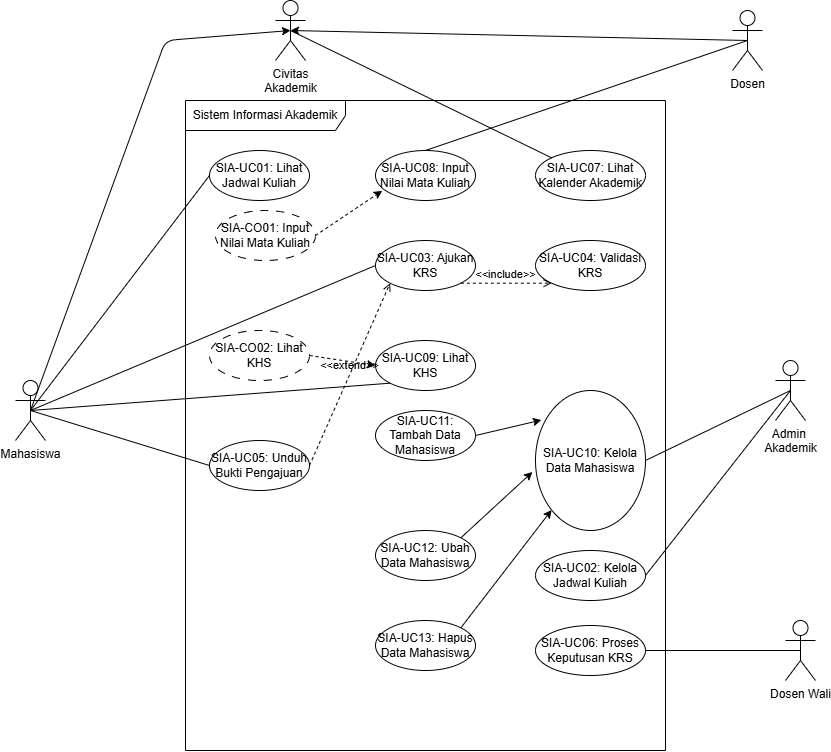

The diagram above was exported from draw.io. Its source (the exported page's mxGraphModel, read from the mxfile embedded in the PNG):
<mxGraphModel dx="1033" dy="2010" grid="1" gridSize="10" guides="1" tooltips="1" connect="1" arrows="1" fold="1" page="1" pageScale="1" pageWidth="827" pageHeight="1169" math="0" shadow="0">
  <root>
    <mxCell id="0" />
    <mxCell id="1" parent="0" />
    <mxCell id="Y4TF8OCON3Pj7e_8aAtU-3" parent="1" style="shape=umlFrame;whiteSpace=wrap;html=1;pointerEvents=0;recursiveResize=0;container=1;collapsible=0;width=160;" value="Sistem Informasi Akademik" vertex="1">
      <mxGeometry height="650" width="480" x="280" y="-40" as="geometry" />
    </mxCell>
    <mxCell id="Y4TF8OCON3Pj7e_8aAtU-9" parent="Y4TF8OCON3Pj7e_8aAtU-3" style="ellipse;html=1;whiteSpace=wrap;" value="SIA-UC01: Lihat Jadwal Kuliah" vertex="1">
      <mxGeometry height="50" width="100" x="24" y="50" as="geometry" />
    </mxCell>
    <mxCell id="Y4TF8OCON3Pj7e_8aAtU-10" parent="Y4TF8OCON3Pj7e_8aAtU-3" style="ellipse;html=1;whiteSpace=wrap;dashed=1;dashPattern=8 8;" value="SIA-CO01: Input Nilai Mata Kuliah" vertex="1">
      <mxGeometry height="50" width="100" x="30" y="110" as="geometry" />
    </mxCell>
    <mxCell id="Y4TF8OCON3Pj7e_8aAtU-14" parent="Y4TF8OCON3Pj7e_8aAtU-3" style="ellipse;html=1;whiteSpace=wrap;dashed=1;dashPattern=8 8;" value="&lt;div&gt;SIA-CO02: Lihat KHS&lt;/div&gt;" vertex="1">
      <mxGeometry height="50" width="100" x="24" y="230" as="geometry" />
    </mxCell>
    <mxCell id="Y4TF8OCON3Pj7e_8aAtU-15" parent="Y4TF8OCON3Pj7e_8aAtU-3" style="ellipse;html=1;whiteSpace=wrap;" value="&lt;div&gt;SIA-UC05: Unduh Bukti Pengajuan&lt;/div&gt;" vertex="1">
      <mxGeometry height="50" width="100" x="24" y="340" as="geometry" />
    </mxCell>
    <mxCell id="Y4TF8OCON3Pj7e_8aAtU-22" parent="Y4TF8OCON3Pj7e_8aAtU-3" style="ellipse;html=1;whiteSpace=wrap;" value="&lt;div&gt;SIA-UC08: Input Nilai Mata Kuliah&lt;/div&gt;" vertex="1">
      <mxGeometry height="50" width="100" x="190" y="50" as="geometry" />
    </mxCell>
    <mxCell id="Y4TF8OCON3Pj7e_8aAtU-23" parent="Y4TF8OCON3Pj7e_8aAtU-3" style="ellipse;html=1;whiteSpace=wrap;" value="&lt;div&gt;SIA-UC03: Ajukan KRS&lt;/div&gt;" vertex="1">
      <mxGeometry height="50" width="100" x="190" y="140" as="geometry" />
    </mxCell>
    <mxCell id="Y4TF8OCON3Pj7e_8aAtU-24" parent="Y4TF8OCON3Pj7e_8aAtU-3" style="ellipse;html=1;whiteSpace=wrap;" value="&lt;div&gt;SIA-UC09: Lihat KHS&lt;/div&gt;" vertex="1">
      <mxGeometry height="50" width="100" x="190" y="240" as="geometry" />
    </mxCell>
    <mxCell id="Y4TF8OCON3Pj7e_8aAtU-47" edge="1" parent="Y4TF8OCON3Pj7e_8aAtU-3" source="Y4TF8OCON3Pj7e_8aAtU-25" style="rounded=0;orthogonalLoop=1;jettySize=auto;html=1;exitX=1;exitY=0.5;exitDx=0;exitDy=0;entryX=0.054;entryY=0.211;entryDx=0;entryDy=0;entryPerimeter=0;" target="Y4TF8OCON3Pj7e_8aAtU-30">
      <mxGeometry relative="1" as="geometry" />
    </mxCell>
    <mxCell id="Y4TF8OCON3Pj7e_8aAtU-25" parent="Y4TF8OCON3Pj7e_8aAtU-3" style="ellipse;html=1;whiteSpace=wrap;" value="&lt;div&gt;SIA-UC11: Tambah Data Mahasiswa&lt;/div&gt;" vertex="1">
      <mxGeometry height="50" width="100" x="190" y="310" as="geometry" />
    </mxCell>
    <mxCell id="Y4TF8OCON3Pj7e_8aAtU-26" parent="Y4TF8OCON3Pj7e_8aAtU-3" style="ellipse;html=1;whiteSpace=wrap;" value="&lt;div&gt;SIA-UC12: Ubah Data Mahasiswa&lt;/div&gt;" vertex="1">
      <mxGeometry height="50" width="100" x="190" y="430" as="geometry" />
    </mxCell>
    <mxCell id="Y4TF8OCON3Pj7e_8aAtU-27" parent="Y4TF8OCON3Pj7e_8aAtU-3" style="ellipse;html=1;whiteSpace=wrap;" value="&lt;div&gt;SIA-UC13: Hapus Data Mahasiswa&lt;/div&gt;" vertex="1">
      <mxGeometry height="50" width="100" x="190" y="520" as="geometry" />
    </mxCell>
    <mxCell id="Y4TF8OCON3Pj7e_8aAtU-28" parent="Y4TF8OCON3Pj7e_8aAtU-3" style="ellipse;html=1;whiteSpace=wrap;" value="&lt;div&gt;SIA-UC07: Lihat Kalender Akademik&lt;/div&gt;" vertex="1">
      <mxGeometry height="50" width="110" x="350" y="50" as="geometry" />
    </mxCell>
    <mxCell id="Y4TF8OCON3Pj7e_8aAtU-29" parent="Y4TF8OCON3Pj7e_8aAtU-3" style="ellipse;html=1;whiteSpace=wrap;" value="&lt;div&gt;SIA-UC04: Validasi KRS&lt;/div&gt;" vertex="1">
      <mxGeometry height="50" width="110" x="350" y="140" as="geometry" />
    </mxCell>
    <mxCell id="Y4TF8OCON3Pj7e_8aAtU-30" parent="Y4TF8OCON3Pj7e_8aAtU-3" style="ellipse;html=1;whiteSpace=wrap;" value="&lt;div&gt;SIA-UC10: Kelola Data Mahasiswa&lt;/div&gt;" vertex="1">
      <mxGeometry height="140" width="110" x="350" y="290" as="geometry" />
    </mxCell>
    <mxCell id="Y4TF8OCON3Pj7e_8aAtU-33" parent="Y4TF8OCON3Pj7e_8aAtU-3" style="ellipse;html=1;whiteSpace=wrap;" value="&lt;div&gt;SIA-UC02: Kelola Jadwal Kuliah&lt;/div&gt;" vertex="1">
      <mxGeometry height="50" width="110" x="350" y="450" as="geometry" />
    </mxCell>
    <mxCell id="Y4TF8OCON3Pj7e_8aAtU-34" parent="Y4TF8OCON3Pj7e_8aAtU-3" style="ellipse;html=1;whiteSpace=wrap;" value="&lt;div&gt;SIA-UC06: Proses Keputusan KRS&lt;/div&gt;" vertex="1">
      <mxGeometry height="50" width="110" x="350" y="525" as="geometry" />
    </mxCell>
    <mxCell id="Y4TF8OCON3Pj7e_8aAtU-40" edge="1" parent="Y4TF8OCON3Pj7e_8aAtU-3" source="Y4TF8OCON3Pj7e_8aAtU-10" style="rounded=0;orthogonalLoop=1;jettySize=auto;html=1;exitX=1;exitY=0.5;exitDx=0;exitDy=0;entryX=0.067;entryY=0.806;entryDx=0;entryDy=0;dashed=1;entryPerimeter=0;" target="Y4TF8OCON3Pj7e_8aAtU-22">
      <mxGeometry relative="1" as="geometry">
        <mxPoint x="-35" y="110" as="sourcePoint" />
        <mxPoint x="-45" y="280" as="targetPoint" />
      </mxGeometry>
    </mxCell>
    <mxCell id="Y4TF8OCON3Pj7e_8aAtU-41" edge="1" parent="Y4TF8OCON3Pj7e_8aAtU-3" source="Y4TF8OCON3Pj7e_8aAtU-14" style="rounded=0;orthogonalLoop=1;jettySize=auto;html=1;exitX=1;exitY=0.5;exitDx=0;exitDy=0;entryX=0;entryY=0.5;entryDx=0;entryDy=0;dashed=1;" target="Y4TF8OCON3Pj7e_8aAtU-24">
      <mxGeometry relative="1" as="geometry">
        <mxPoint x="134" y="175" as="sourcePoint" />
        <mxPoint x="200" y="85" as="targetPoint" />
      </mxGeometry>
    </mxCell>
    <mxCell id="Y4TF8OCON3Pj7e_8aAtU-42" edge="1" parent="Y4TF8OCON3Pj7e_8aAtU-3" source="Y4TF8OCON3Pj7e_8aAtU-15" style="html=1;verticalAlign=bottom;labelBackgroundColor=none;endArrow=open;endFill=0;dashed=1;rounded=0;exitX=1;exitY=0.5;exitDx=0;exitDy=0;entryX=0;entryY=1;entryDx=0;entryDy=0;" target="Y4TF8OCON3Pj7e_8aAtU-23" value="&amp;lt;&amp;lt;extend&amp;gt;&amp;gt;">
      <mxGeometry relative="1" width="160" as="geometry">
        <mxPoint y="260" as="sourcePoint" />
        <mxPoint x="160" y="260" as="targetPoint" />
      </mxGeometry>
    </mxCell>
    <mxCell id="Y4TF8OCON3Pj7e_8aAtU-46" edge="1" parent="Y4TF8OCON3Pj7e_8aAtU-3" source="Y4TF8OCON3Pj7e_8aAtU-23" style="html=1;verticalAlign=bottom;labelBackgroundColor=none;endArrow=open;endFill=0;dashed=1;rounded=0;exitX=1;exitY=1;exitDx=0;exitDy=0;entryX=0;entryY=1;entryDx=0;entryDy=0;" target="Y4TF8OCON3Pj7e_8aAtU-29" value="&amp;lt;&amp;lt;include&amp;gt;&amp;gt;">
      <mxGeometry relative="1" width="160" as="geometry">
        <mxPoint x="170" y="230" as="sourcePoint" />
        <mxPoint x="330" y="230" as="targetPoint" />
      </mxGeometry>
    </mxCell>
    <mxCell id="Y4TF8OCON3Pj7e_8aAtU-48" edge="1" parent="Y4TF8OCON3Pj7e_8aAtU-3" source="Y4TF8OCON3Pj7e_8aAtU-26" style="rounded=0;orthogonalLoop=1;jettySize=auto;html=1;exitX=1;exitY=0;exitDx=0;exitDy=0;entryX=-0.028;entryY=0.582;entryDx=0;entryDy=0;entryPerimeter=0;" target="Y4TF8OCON3Pj7e_8aAtU-30">
      <mxGeometry relative="1" as="geometry">
        <mxPoint x="300" y="375" as="sourcePoint" />
        <mxPoint x="415" y="390" as="targetPoint" />
      </mxGeometry>
    </mxCell>
    <mxCell id="Y4TF8OCON3Pj7e_8aAtU-49" edge="1" parent="Y4TF8OCON3Pj7e_8aAtU-3" source="Y4TF8OCON3Pj7e_8aAtU-27" style="rounded=0;orthogonalLoop=1;jettySize=auto;html=1;exitX=1;exitY=0;exitDx=0;exitDy=0;entryX=0;entryY=1;entryDx=0;entryDy=0;" target="Y4TF8OCON3Pj7e_8aAtU-30">
      <mxGeometry relative="1" as="geometry">
        <mxPoint x="286" y="448" as="sourcePoint" />
        <mxPoint x="376" y="397" as="targetPoint" />
      </mxGeometry>
    </mxCell>
    <mxCell id="Y4TF8OCON3Pj7e_8aAtU-36" edge="1" parent="1" source="Y4TF8OCON3Pj7e_8aAtU-4" style="rounded=0;orthogonalLoop=1;jettySize=auto;html=1;exitX=0.5;exitY=0.5;exitDx=0;exitDy=0;exitPerimeter=0;entryX=0;entryY=0.5;entryDx=0;entryDy=0;endArrow=none;endFill=0;" target="Y4TF8OCON3Pj7e_8aAtU-9">
      <mxGeometry relative="1" as="geometry" />
    </mxCell>
    <mxCell id="Y4TF8OCON3Pj7e_8aAtU-4" parent="1" style="shape=umlActor;verticalLabelPosition=bottom;verticalAlign=top;html=1;" value="Mahasiswa" vertex="1">
      <mxGeometry height="60" width="30" x="110" y="240" as="geometry" />
    </mxCell>
    <mxCell id="Y4TF8OCON3Pj7e_8aAtU-44" edge="1" parent="1" source="Y4TF8OCON3Pj7e_8aAtU-5" style="rounded=0;orthogonalLoop=1;jettySize=auto;html=1;exitX=0.5;exitY=0.5;exitDx=0;exitDy=0;exitPerimeter=0;entryX=0.5;entryY=0;entryDx=0;entryDy=0;endArrow=none;endFill=0;" target="Y4TF8OCON3Pj7e_8aAtU-22">
      <mxGeometry relative="1" as="geometry" />
    </mxCell>
    <mxCell id="Y4TF8OCON3Pj7e_8aAtU-5" parent="1" style="shape=umlActor;verticalLabelPosition=bottom;verticalAlign=top;html=1;" value="Dosen" vertex="1">
      <mxGeometry height="60" width="30" x="827" y="-130" as="geometry" />
    </mxCell>
    <mxCell id="Y4TF8OCON3Pj7e_8aAtU-50" edge="1" parent="1" source="Y4TF8OCON3Pj7e_8aAtU-6" style="rounded=0;orthogonalLoop=1;jettySize=auto;html=1;exitX=0.5;exitY=0.5;exitDx=0;exitDy=0;exitPerimeter=0;entryX=1;entryY=0.5;entryDx=0;entryDy=0;endArrow=none;endFill=0;" target="Y4TF8OCON3Pj7e_8aAtU-30">
      <mxGeometry relative="1" as="geometry" />
    </mxCell>
    <mxCell id="Y4TF8OCON3Pj7e_8aAtU-6" parent="1" style="shape=umlActor;verticalLabelPosition=bottom;verticalAlign=top;html=1;" value="Admin&amp;nbsp;&lt;div&gt;Akademik&lt;/div&gt;" vertex="1">
      <mxGeometry height="60" width="30" x="870" y="220" as="geometry" />
    </mxCell>
    <mxCell id="Y4TF8OCON3Pj7e_8aAtU-7" parent="1" style="shape=umlActor;verticalLabelPosition=bottom;verticalAlign=top;html=1;" value="Dosen Wali" vertex="1">
      <mxGeometry height="60" width="30" x="880" y="480" as="geometry" />
    </mxCell>
    <mxCell id="Y4TF8OCON3Pj7e_8aAtU-8" parent="1" style="shape=umlActor;verticalLabelPosition=bottom;verticalAlign=top;html=1;" value="Civitas&lt;div&gt;Akademik&lt;/div&gt;" vertex="1">
      <mxGeometry height="60" width="30" x="370" y="-140" as="geometry" />
    </mxCell>
    <mxCell id="Y4TF8OCON3Pj7e_8aAtU-35" edge="1" parent="1" source="Y4TF8OCON3Pj7e_8aAtU-4" style="rounded=1;orthogonalLoop=1;jettySize=auto;html=1;exitX=0.5;exitY=0.5;exitDx=0;exitDy=0;exitPerimeter=0;entryX=0.5;entryY=0.5;entryDx=0;entryDy=0;entryPerimeter=0;curved=0;" target="Y4TF8OCON3Pj7e_8aAtU-8">
      <mxGeometry relative="1" as="geometry">
        <Array as="points">
          <mxPoint x="260" y="-100" />
        </Array>
      </mxGeometry>
    </mxCell>
    <mxCell id="Y4TF8OCON3Pj7e_8aAtU-37" edge="1" parent="1" source="Y4TF8OCON3Pj7e_8aAtU-4" style="rounded=0;orthogonalLoop=1;jettySize=auto;html=1;exitX=0.5;exitY=0.5;exitDx=0;exitDy=0;exitPerimeter=0;entryX=0;entryY=0.5;entryDx=0;entryDy=0;endArrow=none;endFill=0;" target="Y4TF8OCON3Pj7e_8aAtU-23">
      <mxGeometry relative="1" as="geometry">
        <mxPoint x="245" y="70" as="sourcePoint" />
        <mxPoint x="314" y="45" as="targetPoint" />
      </mxGeometry>
    </mxCell>
    <mxCell id="Y4TF8OCON3Pj7e_8aAtU-38" edge="1" parent="1" source="Y4TF8OCON3Pj7e_8aAtU-4" style="rounded=0;orthogonalLoop=1;jettySize=auto;html=1;exitX=0.5;exitY=0.5;exitDx=0;exitDy=0;exitPerimeter=0;entryX=0;entryY=0.5;entryDx=0;entryDy=0;endArrow=none;endFill=0;" target="Y4TF8OCON3Pj7e_8aAtU-15">
      <mxGeometry relative="1" as="geometry">
        <mxPoint x="245" y="70" as="sourcePoint" />
        <mxPoint x="530" y="110" as="targetPoint" />
      </mxGeometry>
    </mxCell>
    <mxCell id="Y4TF8OCON3Pj7e_8aAtU-39" edge="1" parent="1" source="Y4TF8OCON3Pj7e_8aAtU-4" style="rounded=1;orthogonalLoop=1;jettySize=auto;html=1;exitX=0.5;exitY=0.5;exitDx=0;exitDy=0;exitPerimeter=0;entryX=0;entryY=1;entryDx=0;entryDy=0;endArrow=none;endFill=0;" target="Y4TF8OCON3Pj7e_8aAtU-24">
      <mxGeometry relative="1" as="geometry">
        <mxPoint x="245" y="70" as="sourcePoint" />
        <mxPoint x="314" y="335" as="targetPoint" />
      </mxGeometry>
    </mxCell>
    <mxCell id="Y4TF8OCON3Pj7e_8aAtU-43" edge="1" parent="1" source="Y4TF8OCON3Pj7e_8aAtU-5" style="rounded=0;orthogonalLoop=1;jettySize=auto;html=1;exitX=0.5;exitY=0.5;exitDx=0;exitDy=0;exitPerimeter=0;entryX=0.5;entryY=0.5;entryDx=0;entryDy=0;entryPerimeter=0;" target="Y4TF8OCON3Pj7e_8aAtU-8">
      <mxGeometry relative="1" as="geometry" />
    </mxCell>
    <mxCell id="Y4TF8OCON3Pj7e_8aAtU-45" edge="1" parent="1" source="Y4TF8OCON3Pj7e_8aAtU-8" style="rounded=0;orthogonalLoop=1;jettySize=auto;html=1;exitX=0.5;exitY=0.5;exitDx=0;exitDy=0;exitPerimeter=0;entryX=0;entryY=0;entryDx=0;entryDy=0;endArrow=none;endFill=0;" target="Y4TF8OCON3Pj7e_8aAtU-28">
      <mxGeometry relative="1" as="geometry">
        <mxPoint x="615" y="-150" as="sourcePoint" />
        <mxPoint x="530" y="20" as="targetPoint" />
      </mxGeometry>
    </mxCell>
    <mxCell id="Y4TF8OCON3Pj7e_8aAtU-51" edge="1" parent="1" source="Y4TF8OCON3Pj7e_8aAtU-6" style="rounded=0;orthogonalLoop=1;jettySize=auto;html=1;exitX=0.5;exitY=0.5;exitDx=0;exitDy=0;exitPerimeter=0;entryX=1;entryY=0.5;entryDx=0;entryDy=0;endArrow=none;endFill=0;" target="Y4TF8OCON3Pj7e_8aAtU-33">
      <mxGeometry relative="1" as="geometry">
        <mxPoint x="822" y="430" as="sourcePoint" />
        <mxPoint x="750" y="375" as="targetPoint" />
      </mxGeometry>
    </mxCell>
    <mxCell id="Y4TF8OCON3Pj7e_8aAtU-52" edge="1" parent="1" source="Y4TF8OCON3Pj7e_8aAtU-7" style="rounded=0;orthogonalLoop=1;jettySize=auto;html=1;exitX=0.5;exitY=0.5;exitDx=0;exitDy=0;exitPerimeter=0;entryX=1;entryY=0.5;entryDx=0;entryDy=0;endArrow=none;endFill=0;" target="Y4TF8OCON3Pj7e_8aAtU-34">
      <mxGeometry relative="1" as="geometry">
        <mxPoint x="822" y="430" as="sourcePoint" />
        <mxPoint x="750" y="465" as="targetPoint" />
      </mxGeometry>
    </mxCell>
  </root>
</mxGraphModel>